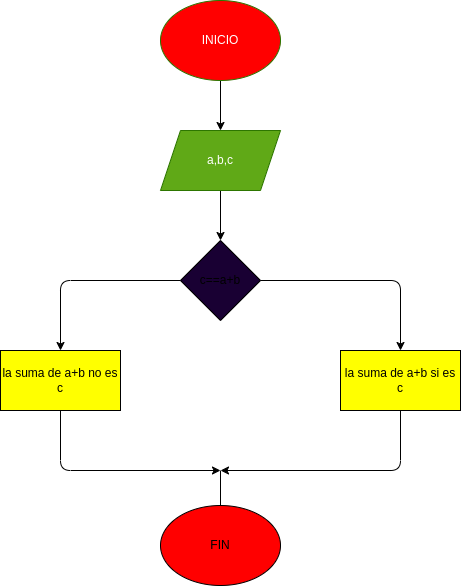

The diagram above was exported from draw.io. Its source (the exported page's mxGraphModel, read from the mxfile embedded in the PNG):
<mxGraphModel dx="490" dy="311" grid="1" gridSize="10" guides="1" tooltips="1" connect="1" arrows="1" fold="1" page="1" pageScale="1" pageWidth="827" pageHeight="1169" math="0" shadow="0">
  <root>
    <mxCell id="0" />
    <mxCell id="1" parent="0" />
    <mxCell id="9" style="edgeStyle=none;html=1;exitX=0.5;exitY=1;exitDx=0;exitDy=0;entryX=0.5;entryY=0;entryDx=0;entryDy=0;" parent="1" source="3" target="4" edge="1">
      <mxGeometry relative="1" as="geometry" />
    </mxCell>
    <mxCell id="3" value="INICIO" style="ellipse;whiteSpace=wrap;html=1;fillColor=#FF0000;fontColor=#ffffff;strokeColor=#2D7600;" parent="1" vertex="1">
      <mxGeometry x="340" y="40" width="120" height="80" as="geometry" />
    </mxCell>
    <mxCell id="10" style="edgeStyle=none;html=1;exitX=0.5;exitY=1;exitDx=0;exitDy=0;entryX=0.5;entryY=0;entryDx=0;entryDy=0;" parent="1" source="4" target="5" edge="1">
      <mxGeometry relative="1" as="geometry" />
    </mxCell>
    <mxCell id="4" value="a,b,c" style="shape=parallelogram;perimeter=parallelogramPerimeter;whiteSpace=wrap;html=1;fixedSize=1;fillColor=#60a917;fontColor=#ffffff;strokeColor=#2D7600;" parent="1" vertex="1">
      <mxGeometry x="340" y="170" width="120" height="60" as="geometry" />
    </mxCell>
    <mxCell id="11" style="edgeStyle=none;html=1;exitX=1;exitY=0.5;exitDx=0;exitDy=0;entryX=0.5;entryY=0;entryDx=0;entryDy=0;" parent="1" source="5" target="7" edge="1">
      <mxGeometry relative="1" as="geometry">
        <Array as="points">
          <mxPoint x="580" y="320" />
        </Array>
      </mxGeometry>
    </mxCell>
    <mxCell id="12" style="edgeStyle=none;html=1;exitX=0;exitY=0.5;exitDx=0;exitDy=0;entryX=0.5;entryY=0;entryDx=0;entryDy=0;" parent="1" source="5" target="6" edge="1">
      <mxGeometry relative="1" as="geometry">
        <Array as="points">
          <mxPoint x="240" y="320" />
        </Array>
      </mxGeometry>
    </mxCell>
    <mxCell id="5" value="c==a+b" style="rhombus;whiteSpace=wrap;html=1;fillColor=#190033;" parent="1" vertex="1">
      <mxGeometry x="360" y="280" width="80" height="80" as="geometry" />
    </mxCell>
    <mxCell id="13" style="edgeStyle=none;html=1;exitX=0.5;exitY=1;exitDx=0;exitDy=0;" parent="1" source="6" edge="1">
      <mxGeometry relative="1" as="geometry">
        <mxPoint x="400" y="510" as="targetPoint" />
        <Array as="points">
          <mxPoint x="240" y="510" />
        </Array>
      </mxGeometry>
    </mxCell>
    <mxCell id="6" value="la suma de a+b no es c" style="rounded=0;whiteSpace=wrap;html=1;fillColor=#FFFF00;" parent="1" vertex="1">
      <mxGeometry x="180" y="390" width="120" height="60" as="geometry" />
    </mxCell>
    <mxCell id="14" style="edgeStyle=none;html=1;exitX=0.5;exitY=1;exitDx=0;exitDy=0;" parent="1" source="7" edge="1">
      <mxGeometry relative="1" as="geometry">
        <mxPoint x="400" y="510" as="targetPoint" />
        <Array as="points">
          <mxPoint x="580" y="510" />
        </Array>
      </mxGeometry>
    </mxCell>
    <mxCell id="7" value="la suma de a+b si es c" style="rounded=0;whiteSpace=wrap;html=1;fillColor=#FFFF00;" parent="1" vertex="1">
      <mxGeometry x="520" y="390" width="120" height="60" as="geometry" />
    </mxCell>
    <mxCell id="8" value="FIN" style="ellipse;whiteSpace=wrap;html=1;fillColor=#FF0000;" parent="1" vertex="1">
      <mxGeometry x="340" y="545" width="120" height="80" as="geometry" />
    </mxCell>
    <mxCell id="15" value="" style="endArrow=none;html=1;" parent="1" source="8" edge="1">
      <mxGeometry width="50" height="50" relative="1" as="geometry">
        <mxPoint x="320" y="470" as="sourcePoint" />
        <mxPoint x="400" y="510" as="targetPoint" />
      </mxGeometry>
    </mxCell>
  </root>
</mxGraphModel>